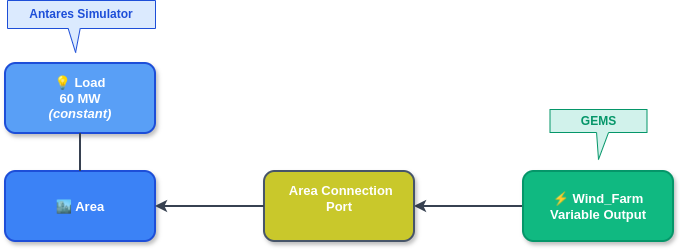

The diagram above was exported from draw.io. Its source (the exported page's mxGraphModel, read from the mxfile embedded in the PNG):
<mxGraphModel dx="1348" dy="807" grid="1" gridSize="10" guides="1" tooltips="1" connect="1" arrows="1" fold="1" page="1" pageScale="1" pageWidth="850" pageHeight="1100" math="0" shadow="0">
  <root>
    <mxCell id="0" />
    <mxCell id="1" parent="0" />
    <mxCell id="4A_25u1ptR4q52VlzChD-1" parent="1" style="shape=callout;whiteSpace=wrap;html=1;perimeter=calloutPerimeter;size=24;position=0.41;fillColor=#DBEAFE;strokeColor=#1D4ED8;strokeWidth=1;fontSize=12;fontStyle=1;fontColor=#1D4ED8;base=12;position2=0.46;" value="Antares Simulator" vertex="1">
      <mxGeometry height="52" width="148" x="73" y="71" as="geometry" />
    </mxCell>
    <mxCell id="4A_25u1ptR4q52VlzChD-2" parent="1" style="rounded=1;whiteSpace=wrap;html=1;fillColor=#3B82F6;strokeColor=#1D4ED8;strokeWidth=2;fontColor=#FFFFFF;fontStyle=1;fontSize=13;shadow=1;" value="🏙 Area" vertex="1">
      <mxGeometry height="70" width="150" x="71" y="242" as="geometry" />
    </mxCell>
    <mxCell id="4A_25u1ptR4q52VlzChD-3" edge="1" parent="1" source="4A_25u1ptR4q52VlzChD-5" style="html=1;rounded=1;strokeWidth=2;strokeColor=#374151;exitX=0;exitY=0.5;exitDx=0;exitDy=0;entryX=1;entryY=0.5;entryDx=0;entryDy=0;" target="4A_25u1ptR4q52VlzChD-6">
      <mxGeometry height="50" relative="1" width="50" as="geometry">
        <mxPoint as="offset" />
        <mxPoint x="496" y="665" as="sourcePoint" />
        <mxPoint x="9" y="616" as="targetPoint" />
      </mxGeometry>
    </mxCell>
    <mxCell id="4A_25u1ptR4q52VlzChD-4" parent="1" style="shape=callout;whiteSpace=wrap;html=1;perimeter=calloutPerimeter;size=27;position=0.48;fillColor=#D1F2EB;strokeColor=#059669;strokeWidth=1;fontSize=12;fontStyle=1;fontColor=#059669;base=12;" value="GEMS" vertex="1">
      <mxGeometry height="50" width="97" x="615.5" y="180" as="geometry" />
    </mxCell>
    <mxCell id="4A_25u1ptR4q52VlzChD-5" parent="1" style="rounded=1;whiteSpace=wrap;html=1;fillColor=#10B981;strokeColor=#059669;strokeWidth=2;fontColor=#FFFFFF;fontStyle=1;fontSize=13;shadow=1;" value="⚡ Wind_Farm&lt;div&gt;Variable Output&lt;/div&gt;" vertex="1">
      <mxGeometry height="70" width="150" x="589" y="242" as="geometry" />
    </mxCell>
    <mxCell id="4A_25u1ptR4q52VlzChD-6" parent="1" style="rounded=1;whiteSpace=wrap;html=1;fillColor=#C9C82B;strokeColor=#475569;strokeWidth=2;fontColor=#FFFFFF;fontStyle=1;fontSize=13;shadow=1;" value="&amp;nbsp;Area Connection&lt;div&gt;Port&lt;br&gt;&lt;div&gt;&lt;br&gt;&lt;/div&gt;&lt;/div&gt;" vertex="1">
      <mxGeometry height="70" width="150" x="330" y="242" as="geometry" />
    </mxCell>
    <mxCell id="4A_25u1ptR4q52VlzChD-7" parent="1" style="rounded=1;whiteSpace=wrap;html=1;fillColor=#599FF6;strokeColor=#1D4ED8;strokeWidth=2;fontColor=#FFFFFF;fontStyle=1;fontSize=13;shadow=1;" value="💡 Load&lt;br&gt;&lt;div&gt;60 MW&lt;br&gt;&lt;i&gt;(constant)&lt;/i&gt;&lt;/div&gt;" vertex="1">
      <mxGeometry height="70" width="150" x="71" y="134" as="geometry" />
    </mxCell>
    <mxCell id="4A_25u1ptR4q52VlzChD-8" edge="1" parent="1" source="4A_25u1ptR4q52VlzChD-7" style="endArrow=none;html=1;rounded=1;strokeWidth=2;strokeColor=#374151;exitX=0.5;exitY=1;exitDx=0;exitDy=0;entryX=0.5;entryY=0;entryDx=0;entryDy=0;" target="4A_25u1ptR4q52VlzChD-2" value="">
      <mxGeometry height="50" relative="1" width="50" as="geometry">
        <mxPoint x="400" y="449" as="sourcePoint" />
        <mxPoint x="450" y="399" as="targetPoint" />
      </mxGeometry>
    </mxCell>
    <mxCell id="4A_25u1ptR4q52VlzChD-9" edge="1" parent="1" source="4A_25u1ptR4q52VlzChD-6" style="html=1;rounded=1;strokeWidth=2;strokeColor=#374151;exitX=0;exitY=0.5;exitDx=0;exitDy=0;entryX=1;entryY=0.5;entryDx=0;entryDy=0;" target="4A_25u1ptR4q52VlzChD-2">
      <mxGeometry height="50" relative="1" width="50" as="geometry">
        <mxPoint as="offset" />
        <mxPoint x="593" y="438" as="sourcePoint" />
        <mxPoint x="484" y="438" as="targetPoint" />
      </mxGeometry>
    </mxCell>
  </root>
</mxGraphModel>